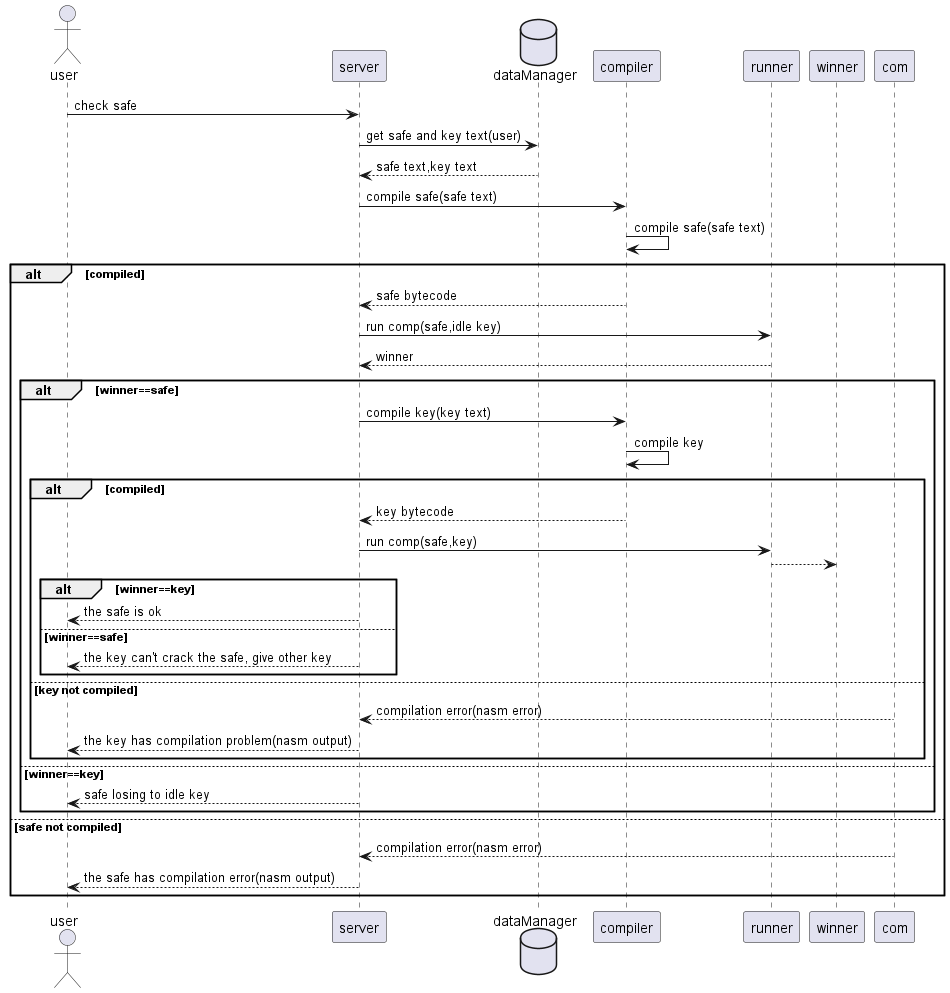

The diagram above was rendered by PlantUML. Its source (embedded in the PNG):
@startuml check safe
actor user
participant server as serv
database dataManager as db
participant compiler as cmp
participant runner as run
user->serv:check safe
serv->db:get safe and key text(user)
db-->serv:safe text,key text
serv->cmp:compile safe(safe text)
cmp->cmp:compile safe(safe text)
alt compiled
    cmp-->serv:safe bytecode
    serv->run:run comp(safe,idle key)
    run-->serv:winner
    alt winner==safe
        serv->cmp:compile key(key text)
        cmp->cmp:compile key
        alt compiled
            cmp-->serv:key bytecode
            serv->run:run comp(safe,key)
            run-->winner
            alt winner==key
                serv-->user:the safe is ok
            else winner==safe
                serv-->user:the key can't crack the safe, give other key
            end
            else key not compiled
                com-->serv:compilation error(nasm error)
                serv-->user:the key has compilation problem(nasm output)
        end
    else winner==key
        serv-->user:safe losing to idle key
    end
else safe not compiled
    com-->serv:compilation error(nasm error)
    serv-->user:the safe has compilation error(nasm output)
end
@enduml